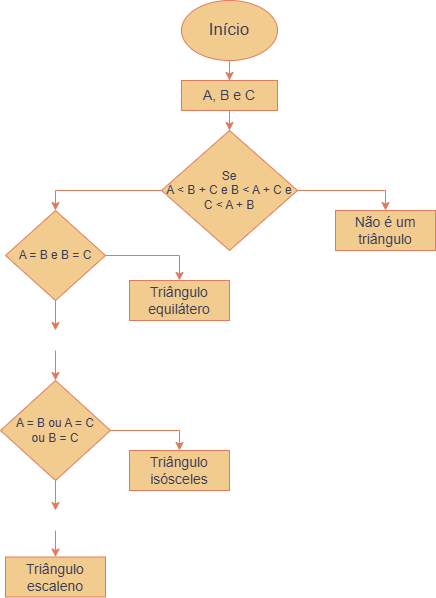

The diagram above was exported from draw.io. Its source (the exported page's mxGraphModel, read from the mxfile embedded in the PNG):
<mxGraphModel dx="1212" dy="2966" grid="1" gridSize="10" guides="1" tooltips="1" connect="1" arrows="1" fold="1" page="1" pageScale="1" pageWidth="827" pageHeight="1169" math="0" shadow="0">
  <root>
    <mxCell id="0" />
    <mxCell id="1" parent="0" />
    <mxCell id="bzZ6ecMZgEc_skXDhkB5-3" edge="1" parent="1" source="bzZ6ecMZgEc_skXDhkB5-1" style="edgeStyle=orthogonalEdgeStyle;rounded=0;orthogonalLoop=1;jettySize=auto;html=1;labelBackgroundColor=none;strokeColor=#E07A5F;fontColor=default;" target="bzZ6ecMZgEc_skXDhkB5-2" value="">
      <mxGeometry relative="1" as="geometry" />
    </mxCell>
    <mxCell id="bzZ6ecMZgEc_skXDhkB5-1" parent="1" style="ellipse;whiteSpace=wrap;html=1;labelBackgroundColor=none;fillColor=#F2CC8F;strokeColor=#E07A5F;fontColor=#393C56;" value="&lt;font style=&quot;font-size: 17px;&quot;&gt;Início&lt;/font&gt;" vertex="1">
      <mxGeometry height="60" width="96" x="366" y="-2330" as="geometry" />
    </mxCell>
    <mxCell id="bzZ6ecMZgEc_skXDhkB5-5" edge="1" parent="1" source="bzZ6ecMZgEc_skXDhkB5-2" style="edgeStyle=orthogonalEdgeStyle;rounded=0;orthogonalLoop=1;jettySize=auto;html=1;labelBackgroundColor=none;strokeColor=#E07A5F;fontColor=default;" target="bzZ6ecMZgEc_skXDhkB5-4" value="">
      <mxGeometry relative="1" as="geometry" />
    </mxCell>
    <mxCell id="bzZ6ecMZgEc_skXDhkB5-2" parent="1" style="rounded=0;whiteSpace=wrap;html=1;labelBackgroundColor=none;fillColor=#F2CC8F;strokeColor=#E07A5F;fontColor=#393C56;" value="&lt;font style=&quot;font-size: 14px;&quot;&gt;A, B e C&lt;/font&gt;" vertex="1">
      <mxGeometry height="30" width="96" x="366" y="-2250" as="geometry" />
    </mxCell>
    <mxCell id="bzZ6ecMZgEc_skXDhkB5-7" edge="1" parent="1" source="bzZ6ecMZgEc_skXDhkB5-4" style="edgeStyle=orthogonalEdgeStyle;rounded=0;orthogonalLoop=1;jettySize=auto;html=1;entryX=0.5;entryY=0;entryDx=0;entryDy=0;labelBackgroundColor=none;strokeColor=#E07A5F;fontColor=default;" target="bzZ6ecMZgEc_skXDhkB5-6">
      <mxGeometry relative="1" as="geometry" />
    </mxCell>
    <mxCell id="bzZ6ecMZgEc_skXDhkB5-10" edge="1" parent="1" source="bzZ6ecMZgEc_skXDhkB5-4" style="edgeStyle=orthogonalEdgeStyle;rounded=0;orthogonalLoop=1;jettySize=auto;html=1;entryX=0.5;entryY=0;entryDx=0;entryDy=0;labelBackgroundColor=none;strokeColor=#E07A5F;fontColor=default;" target="bzZ6ecMZgEc_skXDhkB5-9">
      <mxGeometry relative="1" as="geometry" />
    </mxCell>
    <mxCell id="bzZ6ecMZgEc_skXDhkB5-4" parent="1" style="rhombus;whiteSpace=wrap;html=1;labelBackgroundColor=none;fillColor=#F2CC8F;strokeColor=#E07A5F;fontColor=#393C56;" value="&lt;font&gt;Se&lt;br&gt;A &amp;lt; B + C e B &amp;lt; A + C e C &amp;lt; A + B&lt;/font&gt;" vertex="1">
      <mxGeometry height="120" width="136" x="346" y="-2200" as="geometry" />
    </mxCell>
    <mxCell id="bzZ6ecMZgEc_skXDhkB5-6" parent="1" style="rounded=0;whiteSpace=wrap;html=1;labelBackgroundColor=none;fillColor=#F2CC8F;strokeColor=#E07A5F;fontColor=#393C56;" value="&lt;font style=&quot;font-size: 14px;&quot;&gt;Não é um triângulo&lt;/font&gt;" vertex="1">
      <mxGeometry height="40" width="100" x="520" y="-2120" as="geometry" />
    </mxCell>
    <mxCell id="bzZ6ecMZgEc_skXDhkB5-8" parent="1" style="text;html=1;whiteSpace=wrap;strokeColor=none;fillColor=none;align=center;verticalAlign=middle;rounded=0;labelBackgroundColor=none;fontColor=#393C56;" value="&lt;font style=&quot;color: light-dark(rgb(255, 255, 255), rgb(255, 255, 255));&quot;&gt;Não&lt;/font&gt;" vertex="1">
      <mxGeometry height="20" width="60" x="490" y="-2160" as="geometry" />
    </mxCell>
    <mxCell id="bzZ6ecMZgEc_skXDhkB5-12" edge="1" parent="1" source="bzZ6ecMZgEc_skXDhkB5-9" style="edgeStyle=orthogonalEdgeStyle;rounded=0;orthogonalLoop=1;jettySize=auto;html=1;entryX=0.5;entryY=0;entryDx=0;entryDy=0;labelBackgroundColor=none;strokeColor=#E07A5F;fontColor=default;" target="bzZ6ecMZgEc_skXDhkB5-11">
      <mxGeometry relative="1" as="geometry" />
    </mxCell>
    <mxCell id="bzZ6ecMZgEc_skXDhkB5-15" edge="1" parent="1" source="bzZ6ecMZgEc_skXDhkB5-9" style="edgeStyle=orthogonalEdgeStyle;rounded=0;orthogonalLoop=1;jettySize=auto;html=1;labelBackgroundColor=none;strokeColor=#E07A5F;fontColor=default;" target="bzZ6ecMZgEc_skXDhkB5-14" value="">
      <mxGeometry relative="1" as="geometry" />
    </mxCell>
    <mxCell id="bzZ6ecMZgEc_skXDhkB5-9" parent="1" style="rhombus;whiteSpace=wrap;html=1;labelBackgroundColor=none;fillColor=#F2CC8F;strokeColor=#E07A5F;fontColor=#393C56;" value="A = B e B = C" vertex="1">
      <mxGeometry height="90" width="100" x="190" y="-2120" as="geometry" />
    </mxCell>
    <mxCell id="bzZ6ecMZgEc_skXDhkB5-11" parent="1" style="rounded=0;whiteSpace=wrap;html=1;labelBackgroundColor=none;fillColor=#F2CC8F;strokeColor=#E07A5F;fontColor=#393C56;" value="&lt;font style=&quot;font-size: 14px;&quot;&gt;Triângulo equilátero&lt;/font&gt;" vertex="1">
      <mxGeometry height="40" width="100" x="314" y="-2050" as="geometry" />
    </mxCell>
    <mxCell id="bzZ6ecMZgEc_skXDhkB5-13" parent="1" style="text;html=1;whiteSpace=wrap;strokeColor=none;fillColor=none;align=center;verticalAlign=middle;rounded=0;labelBackgroundColor=none;fontColor=#393C56;" value="&lt;font style=&quot;color: light-dark(rgb(255, 255, 255), rgb(255, 255, 255));&quot;&gt;Sim&lt;/font&gt;" vertex="1">
      <mxGeometry height="20" width="60" x="286" y="-2100" as="geometry" />
    </mxCell>
    <mxCell id="bzZ6ecMZgEc_skXDhkB5-17" edge="1" parent="1" source="bzZ6ecMZgEc_skXDhkB5-14" style="edgeStyle=orthogonalEdgeStyle;rounded=0;orthogonalLoop=1;jettySize=auto;html=1;labelBackgroundColor=none;strokeColor=#E07A5F;fontColor=default;" target="bzZ6ecMZgEc_skXDhkB5-16" value="">
      <mxGeometry relative="1" as="geometry" />
    </mxCell>
    <mxCell id="bzZ6ecMZgEc_skXDhkB5-14" parent="1" style="text;html=1;whiteSpace=wrap;strokeColor=none;fillColor=none;align=center;verticalAlign=middle;rounded=0;labelBackgroundColor=none;fontColor=#393C56;" value="&lt;font style=&quot;color: light-dark(rgb(255, 255, 255), rgb(255, 255, 255));&quot;&gt;Não&lt;/font&gt;" vertex="1">
      <mxGeometry height="20" width="60" x="210" y="-2000" as="geometry" />
    </mxCell>
    <mxCell id="bzZ6ecMZgEc_skXDhkB5-19" edge="1" parent="1" source="bzZ6ecMZgEc_skXDhkB5-16" style="edgeStyle=orthogonalEdgeStyle;rounded=0;orthogonalLoop=1;jettySize=auto;html=1;entryX=0.5;entryY=0;entryDx=0;entryDy=0;labelBackgroundColor=none;strokeColor=#E07A5F;fontColor=default;" target="bzZ6ecMZgEc_skXDhkB5-18">
      <mxGeometry relative="1" as="geometry" />
    </mxCell>
    <mxCell id="bzZ6ecMZgEc_skXDhkB5-23" edge="1" parent="1" source="bzZ6ecMZgEc_skXDhkB5-16" style="edgeStyle=orthogonalEdgeStyle;rounded=0;orthogonalLoop=1;jettySize=auto;html=1;labelBackgroundColor=none;strokeColor=#E07A5F;fontColor=default;" target="bzZ6ecMZgEc_skXDhkB5-22" value="">
      <mxGeometry relative="1" as="geometry" />
    </mxCell>
    <mxCell id="bzZ6ecMZgEc_skXDhkB5-16" parent="1" style="rhombus;whiteSpace=wrap;html=1;labelBackgroundColor=none;fillColor=#F2CC8F;strokeColor=#E07A5F;fontColor=#393C56;" value="A = B ou A = C&lt;div&gt;ou B = C&lt;/div&gt;" vertex="1">
      <mxGeometry height="100" width="110" x="185" y="-1950" as="geometry" />
    </mxCell>
    <mxCell id="bzZ6ecMZgEc_skXDhkB5-18" parent="1" style="rounded=0;whiteSpace=wrap;html=1;labelBackgroundColor=none;fillColor=#F2CC8F;strokeColor=#E07A5F;fontColor=#393C56;" value="&lt;font style=&quot;font-size: 14px;&quot;&gt;Triângulo isósceles&lt;/font&gt;" vertex="1">
      <mxGeometry height="40" width="100" x="314" y="-1880" as="geometry" />
    </mxCell>
    <mxCell id="bzZ6ecMZgEc_skXDhkB5-21" parent="1" style="text;html=1;whiteSpace=wrap;strokeColor=none;fillColor=none;align=center;verticalAlign=middle;rounded=0;labelBackgroundColor=none;fontColor=#393C56;" value="&lt;font style=&quot;color: light-dark(rgb(255, 255, 255), rgb(255, 255, 255));&quot;&gt;Sim&lt;/font&gt;" vertex="1">
      <mxGeometry height="20" width="60" x="295" y="-1920" as="geometry" />
    </mxCell>
    <mxCell id="bzZ6ecMZgEc_skXDhkB5-25" edge="1" parent="1" source="bzZ6ecMZgEc_skXDhkB5-22" style="edgeStyle=orthogonalEdgeStyle;rounded=0;orthogonalLoop=1;jettySize=auto;html=1;labelBackgroundColor=none;strokeColor=#E07A5F;fontColor=default;" target="bzZ6ecMZgEc_skXDhkB5-24" value="">
      <mxGeometry relative="1" as="geometry" />
    </mxCell>
    <mxCell id="bzZ6ecMZgEc_skXDhkB5-22" parent="1" style="text;html=1;whiteSpace=wrap;strokeColor=none;fillColor=none;align=center;verticalAlign=middle;rounded=0;labelBackgroundColor=none;fontColor=#393C56;" value="&lt;font style=&quot;color: light-dark(rgb(255, 255, 255), rgb(255, 255, 255));&quot;&gt;Não&lt;/font&gt;" vertex="1">
      <mxGeometry height="20" width="60" x="210" y="-1820" as="geometry" />
    </mxCell>
    <mxCell id="bzZ6ecMZgEc_skXDhkB5-24" parent="1" style="rounded=0;whiteSpace=wrap;html=1;labelBackgroundColor=none;fillColor=#F2CC8F;strokeColor=#E07A5F;fontColor=#393C56;" value="&lt;font style=&quot;font-size: 14px;&quot;&gt;Triângulo escaleno&lt;/font&gt;" vertex="1">
      <mxGeometry height="40" width="100" x="190" y="-1773.5" as="geometry" />
    </mxCell>
    <mxCell id="bzZ6ecMZgEc_skXDhkB5-26" parent="1" style="text;html=1;whiteSpace=wrap;strokeColor=none;fillColor=none;align=center;verticalAlign=middle;rounded=0;labelBackgroundColor=none;fontColor=#393C56;" value="&lt;font style=&quot;color: light-dark(rgb(255, 255, 255), rgb(255, 255, 255));&quot;&gt;Sim&lt;/font&gt;" vertex="1">
      <mxGeometry height="20" width="60" x="260" y="-2160" as="geometry" />
    </mxCell>
  </root>
</mxGraphModel>